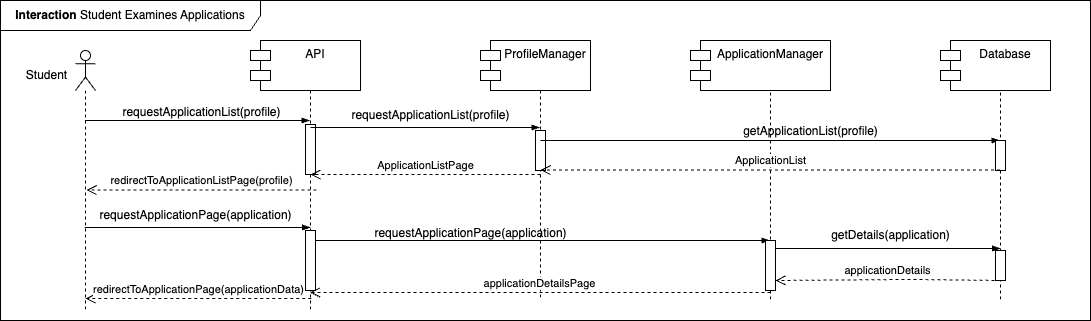

The diagram above was exported from draw.io. Its source (the exported page's mxGraphModel, read from the mxfile embedded in the PNG):
<mxGraphModel dx="1368" dy="2021" grid="1" gridSize="10" guides="1" tooltips="1" connect="1" arrows="1" fold="1" page="1" pageScale="1" pageWidth="850" pageHeight="1100" math="0" shadow="0">
  <root>
    <mxCell id="0" />
    <mxCell id="1" parent="0" />
    <mxCell id="QDihuIbp6Lw-h8ZXW96g-6" value=":Object" style="shape=umlLifeline;perimeter=lifelinePerimeter;whiteSpace=wrap;html=1;container=1;dropTarget=0;collapsible=0;recursiveResize=0;outlineConnect=0;portConstraint=eastwest;newEdgeStyle={&quot;curved&quot;:0,&quot;rounded&quot;:0};" vertex="1" parent="1">
      <mxGeometry x="780" y="-10" width="100" height="260" as="geometry" />
    </mxCell>
    <mxCell id="CObYJEAy56xA2G8EUnc1-1" value="S&amp;amp;C" style="shape=umlLifeline;perimeter=lifelinePerimeter;whiteSpace=wrap;html=1;container=1;dropTarget=0;collapsible=0;recursiveResize=0;outlineConnect=0;portConstraint=eastwest;newEdgeStyle={&quot;edgeStyle&quot;:&quot;elbowEdgeStyle&quot;,&quot;elbow&quot;:&quot;vertical&quot;,&quot;curved&quot;:0,&quot;rounded&quot;:0};" parent="1" vertex="1">
      <mxGeometry x="320" width="100" height="260" as="geometry" />
    </mxCell>
    <mxCell id="hh9Ni2VgHgSeFQTvjpv2-1" value="" style="html=1;points=[[0,0,0,0,5],[0,1,0,0,-5],[1,0,0,0,5],[1,1,0,0,-5]];perimeter=orthogonalPerimeter;outlineConnect=0;targetShapes=umlLifeline;portConstraint=eastwest;newEdgeStyle={&quot;curved&quot;:0,&quot;rounded&quot;:0};" parent="CObYJEAy56xA2G8EUnc1-1" vertex="1">
      <mxGeometry x="45" y="74" width="10" height="50" as="geometry" />
    </mxCell>
    <mxCell id="CObYJEAy56xA2G8EUnc1-6" value="" style="shape=umlLifeline;perimeter=lifelinePerimeter;whiteSpace=wrap;html=1;container=1;dropTarget=0;collapsible=0;recursiveResize=0;outlineConnect=0;portConstraint=eastwest;newEdgeStyle={&quot;curved&quot;:0,&quot;rounded&quot;:0};participant=umlActor;" parent="1" vertex="1">
      <mxGeometry x="135" width="20" height="260" as="geometry" />
    </mxCell>
    <mxCell id="CObYJEAy56xA2G8EUnc1-7" value="Student" style="text;html=1;align=center;verticalAlign=middle;resizable=0;points=[];autosize=1;strokeColor=none;fillColor=none;" parent="1" vertex="1">
      <mxGeometry x="76" y="10" width="60" height="30" as="geometry" />
    </mxCell>
    <mxCell id="CObYJEAy56xA2G8EUnc1-8" value="" style="edgeStyle=elbowEdgeStyle;fontSize=12;html=1;endArrow=blockThin;endFill=1;rounded=0;" parent="1" source="CObYJEAy56xA2G8EUnc1-6" edge="1">
      <mxGeometry width="160" relative="1" as="geometry">
        <mxPoint x="154.81034482758616" y="70" as="sourcePoint" />
        <mxPoint x="369.5" y="70" as="targetPoint" />
        <Array as="points">
          <mxPoint x="270" y="70" />
        </Array>
      </mxGeometry>
    </mxCell>
    <mxCell id="CObYJEAy56xA2G8EUnc1-9" value="requestApplicationList(profile)" style="text;html=1;align=center;verticalAlign=middle;resizable=0;points=[];autosize=1;strokeColor=none;fillColor=none;" parent="1" vertex="1">
      <mxGeometry x="171" y="47" width="180" height="30" as="geometry" />
    </mxCell>
    <mxCell id="CObYJEAy56xA2G8EUnc1-15" value="&lt;b&gt;Interaction&lt;/b&gt;&amp;nbsp;Student Examines Applications" style="shape=umlFrame;whiteSpace=wrap;html=1;pointerEvents=0;width=260;height=30;" parent="1" vertex="1">
      <mxGeometry x="60" y="-50" width="1090" height="320" as="geometry" />
    </mxCell>
    <mxCell id="N4ezWAQjIMXn5G-POvpN-3" value="redirectToApplicationPage(applicationData)" style="html=1;verticalAlign=bottom;endArrow=open;dashed=1;endSize=8;curved=0;rounded=0;" parent="1" edge="1">
      <mxGeometry x="0.0001" relative="1" as="geometry">
        <mxPoint x="370.69000000000005" y="248" as="sourcePoint" />
        <mxPoint x="144.99999999999997" y="248" as="targetPoint" />
        <Array as="points">
          <mxPoint x="281.19000000000005" y="248" />
        </Array>
        <mxPoint as="offset" />
      </mxGeometry>
    </mxCell>
    <mxCell id="QDihuIbp6Lw-h8ZXW96g-1" value="API" style="shape=module;align=left;spacingLeft=20;align=center;verticalAlign=top;whiteSpace=wrap;html=1;" vertex="1" parent="1">
      <mxGeometry x="310" y="-10" width="110" height="50" as="geometry" />
    </mxCell>
    <mxCell id="QDihuIbp6Lw-h8ZXW96g-2" value=":Object" style="shape=umlLifeline;perimeter=lifelinePerimeter;whiteSpace=wrap;html=1;container=1;dropTarget=0;collapsible=0;recursiveResize=0;outlineConnect=0;portConstraint=eastwest;newEdgeStyle={&quot;curved&quot;:0,&quot;rounded&quot;:0};" vertex="1" parent="1">
      <mxGeometry x="550" width="100" height="250" as="geometry" />
    </mxCell>
    <mxCell id="QDihuIbp6Lw-h8ZXW96g-15" value="" style="html=1;points=[[0,0,0,0,5],[0,1,0,0,-5],[1,0,0,0,5],[1,1,0,0,-5]];perimeter=orthogonalPerimeter;outlineConnect=0;targetShapes=umlLifeline;portConstraint=eastwest;newEdgeStyle={&quot;curved&quot;:0,&quot;rounded&quot;:0};" vertex="1" parent="QDihuIbp6Lw-h8ZXW96g-2">
      <mxGeometry x="45" y="80" width="10" height="40" as="geometry" />
    </mxCell>
    <mxCell id="QDihuIbp6Lw-h8ZXW96g-3" value="" style="edgeStyle=elbowEdgeStyle;fontSize=12;html=1;endArrow=blockThin;endFill=1;rounded=0;" edge="1" parent="1" target="QDihuIbp6Lw-h8ZXW96g-2">
      <mxGeometry width="160" relative="1" as="geometry">
        <mxPoint x="370" y="77" as="sourcePoint" />
        <mxPoint x="594.5" y="77" as="targetPoint" />
        <Array as="points">
          <mxPoint x="495" y="77" />
        </Array>
      </mxGeometry>
    </mxCell>
    <mxCell id="QDihuIbp6Lw-h8ZXW96g-4" value="ProfileManager" style="shape=module;align=left;spacingLeft=20;align=center;verticalAlign=top;whiteSpace=wrap;html=1;" vertex="1" parent="1">
      <mxGeometry x="540" y="-10" width="110" height="50" as="geometry" />
    </mxCell>
    <mxCell id="QDihuIbp6Lw-h8ZXW96g-5" value="ApplicationManager" style="shape=module;align=left;spacingLeft=20;align=center;verticalAlign=top;whiteSpace=wrap;html=1;" vertex="1" parent="1">
      <mxGeometry x="750" y="-10" width="140" height="50" as="geometry" />
    </mxCell>
    <mxCell id="QDihuIbp6Lw-h8ZXW96g-7" value="" style="edgeStyle=elbowEdgeStyle;fontSize=12;html=1;endArrow=blockThin;endFill=1;rounded=0;elbow=vertical;" edge="1" parent="1" target="QDihuIbp6Lw-h8ZXW96g-8">
      <mxGeometry x="-0.0435" y="30" width="160" relative="1" as="geometry">
        <mxPoint x="600" y="90" as="sourcePoint" />
        <mxPoint x="830" y="90" as="targetPoint" />
        <Array as="points">
          <mxPoint x="725" y="90" />
        </Array>
        <mxPoint as="offset" />
      </mxGeometry>
    </mxCell>
    <mxCell id="QDihuIbp6Lw-h8ZXW96g-8" value=":Object" style="shape=umlLifeline;perimeter=lifelinePerimeter;whiteSpace=wrap;html=1;container=1;dropTarget=0;collapsible=0;recursiveResize=0;outlineConnect=0;portConstraint=eastwest;newEdgeStyle={&quot;curved&quot;:0,&quot;rounded&quot;:0};" vertex="1" parent="1">
      <mxGeometry x="1010" y="-10" width="100" height="260" as="geometry" />
    </mxCell>
    <mxCell id="QDihuIbp6Lw-h8ZXW96g-33" value="" style="html=1;points=[[0,0,0,0,5],[0,1,0,0,-5],[1,0,0,0,5],[1,1,0,0,-5]];perimeter=orthogonalPerimeter;outlineConnect=0;targetShapes=umlLifeline;portConstraint=eastwest;newEdgeStyle={&quot;curved&quot;:0,&quot;rounded&quot;:0};" vertex="1" parent="QDihuIbp6Lw-h8ZXW96g-8">
      <mxGeometry x="45" y="100" width="10" height="30" as="geometry" />
    </mxCell>
    <mxCell id="QDihuIbp6Lw-h8ZXW96g-34" value="" style="html=1;points=[[0,0,0,0,5],[0,1,0,0,-5],[1,0,0,0,5],[1,1,0,0,-5]];perimeter=orthogonalPerimeter;outlineConnect=0;targetShapes=umlLifeline;portConstraint=eastwest;newEdgeStyle={&quot;curved&quot;:0,&quot;rounded&quot;:0};" vertex="1" parent="QDihuIbp6Lw-h8ZXW96g-8">
      <mxGeometry x="45" y="210" width="10" height="30" as="geometry" />
    </mxCell>
    <mxCell id="QDihuIbp6Lw-h8ZXW96g-11" value="Database" style="shape=module;align=left;spacingLeft=20;align=center;verticalAlign=top;whiteSpace=wrap;html=1;" vertex="1" parent="1">
      <mxGeometry x="1000" y="-10" width="110" height="50" as="geometry" />
    </mxCell>
    <mxCell id="QDihuIbp6Lw-h8ZXW96g-13" value="requestApplicationList(profile)" style="text;html=1;align=center;verticalAlign=middle;resizable=0;points=[];autosize=1;strokeColor=none;fillColor=none;" vertex="1" parent="1">
      <mxGeometry x="400" y="50" width="180" height="30" as="geometry" />
    </mxCell>
    <mxCell id="QDihuIbp6Lw-h8ZXW96g-14" value="ApplicationListPage" style="html=1;verticalAlign=bottom;endArrow=open;dashed=1;endSize=8;curved=0;rounded=0;" edge="1" parent="1">
      <mxGeometry x="-0.0023" relative="1" as="geometry">
        <mxPoint x="600" y="124" as="sourcePoint" />
        <mxPoint x="370" y="124" as="targetPoint" />
        <Array as="points">
          <mxPoint x="506" y="124" />
        </Array>
        <mxPoint as="offset" />
      </mxGeometry>
    </mxCell>
    <mxCell id="QDihuIbp6Lw-h8ZXW96g-16" value="getApplicationList(profile)" style="text;html=1;align=center;verticalAlign=middle;resizable=0;points=[];autosize=1;strokeColor=none;fillColor=none;" vertex="1" parent="1">
      <mxGeometry x="790" y="66" width="160" height="30" as="geometry" />
    </mxCell>
    <mxCell id="QDihuIbp6Lw-h8ZXW96g-17" value="requestApplicationPage(application)" style="text;html=1;align=center;verticalAlign=middle;resizable=0;points=[];autosize=1;strokeColor=none;fillColor=none;" vertex="1" parent="1">
      <mxGeometry x="145" y="150" width="220" height="30" as="geometry" />
    </mxCell>
    <mxCell id="QDihuIbp6Lw-h8ZXW96g-20" value="" style="edgeStyle=elbowEdgeStyle;fontSize=12;html=1;endArrow=blockThin;endFill=1;rounded=0;" edge="1" parent="1">
      <mxGeometry width="160" relative="1" as="geometry">
        <mxPoint x="144.25" y="177" as="sourcePoint" />
        <mxPoint x="370" y="177" as="targetPoint" />
        <Array as="points">
          <mxPoint x="270.25" y="177" />
        </Array>
      </mxGeometry>
    </mxCell>
    <mxCell id="QDihuIbp6Lw-h8ZXW96g-21" value="redirectToApplicationListPage(profile)" style="html=1;verticalAlign=bottom;endArrow=open;dashed=1;endSize=8;curved=0;rounded=0;" edge="1" parent="1">
      <mxGeometry relative="1" as="geometry">
        <mxPoint x="376" y="139.47" as="sourcePoint" />
        <mxPoint x="146" y="139.47" as="targetPoint" />
        <Array as="points" />
      </mxGeometry>
    </mxCell>
    <mxCell id="QDihuIbp6Lw-h8ZXW96g-22" value="" style="edgeStyle=elbowEdgeStyle;fontSize=12;html=1;endArrow=blockThin;endFill=1;rounded=0;" edge="1" parent="1" source="QDihuIbp6Lw-h8ZXW96g-30" target="QDihuIbp6Lw-h8ZXW96g-6">
      <mxGeometry width="160" relative="1" as="geometry">
        <mxPoint x="370" y="190" as="sourcePoint" />
        <mxPoint x="595.75" y="190" as="targetPoint" />
        <Array as="points">
          <mxPoint x="496" y="190" />
        </Array>
      </mxGeometry>
    </mxCell>
    <mxCell id="QDihuIbp6Lw-h8ZXW96g-23" value="requestApplicationPage(application)" style="text;html=1;align=center;verticalAlign=middle;resizable=0;points=[];autosize=1;strokeColor=none;fillColor=none;" vertex="1" parent="1">
      <mxGeometry x="420" y="168" width="220" height="30" as="geometry" />
    </mxCell>
    <mxCell id="QDihuIbp6Lw-h8ZXW96g-24" value="ApplicationList" style="html=1;verticalAlign=bottom;endArrow=open;dashed=1;endSize=8;curved=0;rounded=0;" edge="1" parent="1">
      <mxGeometry relative="1" as="geometry">
        <mxPoint x="1059.5" y="119.47000000000003" as="sourcePoint" />
        <mxPoint x="600" y="119.47" as="targetPoint" />
        <Array as="points">
          <mxPoint x="736" y="119.47" />
        </Array>
      </mxGeometry>
    </mxCell>
    <mxCell id="QDihuIbp6Lw-h8ZXW96g-25" value="getDetails(application)" style="text;html=1;align=center;verticalAlign=middle;resizable=0;points=[];autosize=1;strokeColor=none;fillColor=none;" vertex="1" parent="1">
      <mxGeometry x="880" y="170" width="140" height="30" as="geometry" />
    </mxCell>
    <mxCell id="QDihuIbp6Lw-h8ZXW96g-27" value="" style="edgeStyle=elbowEdgeStyle;fontSize=12;html=1;endArrow=blockThin;endFill=1;rounded=0;" edge="1" parent="1">
      <mxGeometry width="160" relative="1" as="geometry">
        <mxPoint x="830" y="198" as="sourcePoint" />
        <mxPoint x="1060" y="198" as="targetPoint" />
        <Array as="points">
          <mxPoint x="955" y="198" />
        </Array>
      </mxGeometry>
    </mxCell>
    <mxCell id="QDihuIbp6Lw-h8ZXW96g-28" value="" style="html=1;points=[[0,0,0,0,5],[0,1,0,0,-5],[1,0,0,0,5],[1,1,0,0,-5]];perimeter=orthogonalPerimeter;outlineConnect=0;targetShapes=umlLifeline;portConstraint=eastwest;newEdgeStyle={&quot;curved&quot;:0,&quot;rounded&quot;:0};" vertex="1" parent="1">
      <mxGeometry x="825" y="190" width="10" height="50" as="geometry" />
    </mxCell>
    <mxCell id="QDihuIbp6Lw-h8ZXW96g-29" value="applicationDetails" style="html=1;verticalAlign=bottom;endArrow=open;dashed=1;endSize=8;curved=0;rounded=0;" edge="1" parent="1">
      <mxGeometry relative="1" as="geometry">
        <mxPoint x="1060" y="230" as="sourcePoint" />
        <mxPoint x="835" y="230" as="targetPoint" />
        <Array as="points">
          <mxPoint x="971" y="228.95" />
        </Array>
      </mxGeometry>
    </mxCell>
    <mxCell id="QDihuIbp6Lw-h8ZXW96g-31" value="" style="edgeStyle=elbowEdgeStyle;fontSize=12;html=1;endArrow=blockThin;endFill=1;rounded=0;" edge="1" parent="1" target="QDihuIbp6Lw-h8ZXW96g-30">
      <mxGeometry width="160" relative="1" as="geometry">
        <mxPoint x="370" y="190" as="sourcePoint" />
        <mxPoint x="830" y="190" as="targetPoint" />
        <Array as="points" />
      </mxGeometry>
    </mxCell>
    <mxCell id="QDihuIbp6Lw-h8ZXW96g-30" value="" style="html=1;points=[[0,0,0,0,5],[0,1,0,0,-5],[1,0,0,0,5],[1,1,0,0,-5]];perimeter=orthogonalPerimeter;outlineConnect=0;targetShapes=umlLifeline;portConstraint=eastwest;newEdgeStyle={&quot;curved&quot;:0,&quot;rounded&quot;:0};" vertex="1" parent="1">
      <mxGeometry x="365" y="180" width="10" height="60" as="geometry" />
    </mxCell>
    <mxCell id="QDihuIbp6Lw-h8ZXW96g-32" value="applicationDetailsPage" style="html=1;verticalAlign=bottom;endArrow=open;dashed=1;endSize=8;curved=0;rounded=0;" edge="1" parent="1">
      <mxGeometry x="0.0011" relative="1" as="geometry">
        <mxPoint x="830" y="242" as="sourcePoint" />
        <mxPoint x="369.4473684210527" y="242" as="targetPoint" />
        <Array as="points">
          <mxPoint x="800" y="242" />
        </Array>
        <mxPoint as="offset" />
      </mxGeometry>
    </mxCell>
  </root>
</mxGraphModel>